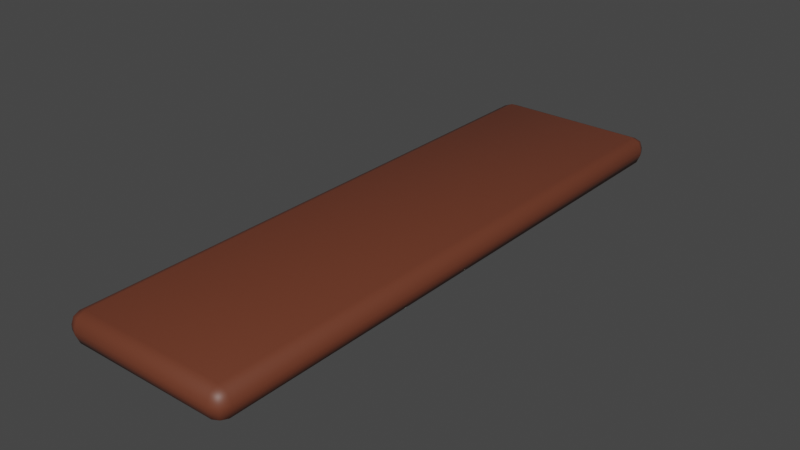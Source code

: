 # Source: policka.blend  (saved by Blender 3.6.14; exported with 4.5.12 LTS)
import bpy
from mathutils import Matrix  # noqa: F401  (used for matrix-valued properties, if any)

bpy.ops.wm.read_factory_settings(use_empty=True)
scene = bpy.context.scene
scene.name = 'Scene'

# ---- collections
col_collection = bpy.data.collections.new('Collection'); scene.collection.children.link(col_collection)

# ---- materials (node trees are filled in below, after node groups)
mat_material = bpy.data.materials.new('Material')
mat_material.alpha_threshold = 0.0
mat_material.use_transparent_shadow = False
mat_material.roughness = 0.5
mat_material.line_color = (0.0, 0.0, 0.0, 1.0)

# ---- material node trees
mat_material.use_nodes = True; mat_material.node_tree.nodes.clear()
_N = mat_material.node_tree.nodes; _L = mat_material.node_tree.links
n0 = _N.new('ShaderNodeOutputMaterial'); n0.name = 'Material Output'; n0.location = (300, 300)
n1 = _N.new('ShaderNodeBsdfPrincipled'); n1.name = 'Principled BSDF'; n1.location = (10, 300)
n1.distribution = 'GGX'
n1.subsurface_method = 'RANDOM_WALK_SKIN'
n1.inputs[0].default_value = (0.15, 0.04092, 0.02029, 1.0)
n1.inputs[3].default_value = 1.45
n1.inputs[27].default_value = (0.0, 0.0, 0.0, 1.0)
n1.inputs[28].default_value = 1.0
_L.new(n1.outputs[0], n0.inputs[0])
n0.is_active_output = True

# ---- world
world_world = bpy.data.worlds.new('World'); scene.world = world_world
world_world.use_nodes = True; world_world.node_tree.nodes.clear()
_N = world_world.node_tree.nodes; _L = world_world.node_tree.links
n0 = _N.new('ShaderNodeOutputWorld'); n0.name = 'World Output'; n0.location = (300, 300)
n1 = _N.new('ShaderNodeBackground'); n1.name = 'Background'; n1.location = (10, 300)
n1.inputs[0].default_value = (0.05088, 0.05088, 0.05088, 1.0)
_L.new(n1.outputs[0], n0.inputs[0])
n0.is_active_output = True
world_world.color = (0.05088, 0.05088, 0.05088)
world_world.use_sun_shadow = False
world_world.sun_shadow_jitter_overblur = 0.0

# ---- meshes
me_cube = bpy.data.meshes.new('Cube')
me_cube.from_pydata([(0.5017, 1.991, 0.2417), (0.5017, 1.908, 0.3247), (0.5848, 1.908, 0.2417), (0.5017, 1.967, 0.3004), (0.5497, 1.956, 0.2896), (0.5605, 1.908, 0.3004), (0.5605, 1.967, 0.2417), (0.5017, 1.908, 0.1268), (0.5017, 1.991, 0.2099), (0.5848, 1.908, 0.2099), (0.5017, 1.967, 0.1511), (0.5497, 1.956, 0.1619), (0.5605, 1.967, 0.2099), (0.5605, 1.908, 0.1511), (0.5848, -1.908, 0.2417), (0.5017, -1.908, 0.3247), (0.5017, -1.991, 0.2417), (0.5605, -1.908, 0.3004), (0.5497, -1.956, 0.2896), (0.5017, -1.967, 0.3004), (0.5605, -1.967, 0.2417), (0.5848, -1.908, 0.2099), (0.5017, -1.991, 0.2099), (0.5017, -1.908, 0.1268), (0.5605, -1.967, 0.2099), (0.5497, -1.956, 0.1619), (0.5017, -1.967, 0.1511), (0.5605, -1.908, 0.1511), (-0.5017, 1.991, 0.2417), (-0.5848, 1.908, 0.2417), (-0.5017, 1.908, 0.3247), (-0.5605, 1.967, 0.2417), (-0.5497, 1.956, 0.2896), (-0.5605, 1.908, 0.3004), (-0.5017, 1.967, 0.3004), (-0.5848, 1.908, 0.2099), (-0.5017, 1.991, 0.2099), (-0.5017, 1.908, 0.1268), (-0.5605, 1.967, 0.2099), (-0.5497, 1.956, 0.1619), (-0.5017, 1.967, 0.1511), (-0.5605, 1.908, 0.1511), (-0.5848, -1.908, 0.2417), (-0.5017, -1.991, 0.2417), (-0.5017, -1.908, 0.3247), (-0.5605, -1.967, 0.2417), (-0.5497, -1.956, 0.2896), (-0.5017, -1.967, 0.3004), (-0.5605, -1.908, 0.3004), (-0.5017, -1.908, 0.1268), (-0.5017, -1.991, 0.2099), (-0.5848, -1.908, 0.2099), (-0.5017, -1.967, 0.1511), (-0.5497, -1.956, 0.1619), (-0.5605, -1.967, 0.2099), (-0.5605, -1.908, 0.1511)], [], [(37, 7, 23, 49), (51, 42, 29, 35), (22, 16, 43, 50), (1, 30, 44, 15), (9, 2, 14, 21), (0, 3, 4, 6), (1, 5, 4, 3), (2, 6, 4, 5), (7, 10, 11, 13), (8, 12, 11, 10), (9, 13, 11, 12), (14, 17, 18, 20), (15, 19, 18, 17), (16, 20, 18, 19), (21, 24, 25, 27), (22, 26, 25, 24), (23, 27, 25, 26), (28, 31, 32, 34), (29, 33, 32, 31), (30, 34, 32, 33), (35, 38, 39, 41), (36, 40, 39, 38), (37, 41, 39, 40), (42, 45, 46, 48), (43, 47, 46, 45), (44, 48, 46, 47), (49, 52, 53, 55), (50, 54, 53, 52), (51, 55, 53, 54), (37, 49, 55, 41), (41, 55, 51, 35), (7, 37, 40, 10), (10, 40, 36, 8), (2, 9, 12, 6), (6, 12, 8, 0), (50, 43, 45, 54), (54, 45, 42, 51), (16, 22, 24, 20), (20, 24, 21, 14), (28, 36, 38, 31), (31, 38, 35, 29), (15, 44, 47, 19), (19, 47, 43, 16), (1, 15, 17, 5), (5, 17, 14, 2), (49, 23, 26, 52), (52, 26, 22, 50), (44, 30, 33, 48), (48, 33, 29, 42), (30, 1, 3, 34), (34, 3, 0, 28), (23, 7, 13, 27), (27, 13, 9, 21), (36, 28, 0, 8)])
me_cube.polygons.foreach_set('use_smooth', [True] * 54)
_uv = me_cube.uv_layers.new(name='UVMap')
_uv.uv.foreach_set('vector', [0.1428, 0.5052, 0.3572, 0.5052, 0.3572, 0.7448, 0.1428, 0.7448, 0.4799, 0.005214, 0.5201, 0.005214, 0.5201, 0.2448, 0.4799, 0.2448, 0.4799, 0.7678, 0.5201, 0.7678, 0.5201, 0.9822, 0.4799, 0.9822, 0.6428, 0.5052, 0.8572, 0.5052, 0.8572, 0.7448, 0.6428, 0.7448, 0.4799, 0.5052, 0.5201, 0.5052, 0.5201, 0.7448, 0.4799, 0.7448, 0.5201, 0.4822, 0.625, 0.4822, 0.6102, 0.4982, 0.5201, 0.5, 0.6428, 0.5052, 0.625, 0.5052, 0.6102, 0.4982, 0.6428, 0.5, 0.5201, 0.5052, 0.5201, 0.5, 0.6102, 0.4982, 0.625, 0.5052, 0.3572, 0.5052, 0.3572, 0.5, 0.3873, 0.5007, 0.375, 0.5052, 0.4799, 0.4822, 0.4799, 0.5, 0.3873, 0.5007, 0.375, 0.4822, 0.4799, 0.5052, 0.375, 0.5052, 0.3873, 0.5007, 0.4799, 0.5, 0.5201, 0.7448, 0.625, 0.7448, 0.6127, 0.7493, 0.5201, 0.75, 0.6428, 0.7448, 0.6428, 0.75, 0.6127, 0.7493, 0.625, 0.7448, 0.5201, 0.7678, 0.5201, 0.75, 0.6127, 0.7493, 0.625, 0.7678, 0.4799, 0.7448, 0.4799, 0.75, 0.3898, 0.7518, 0.375, 0.7448, 0.4799, 0.7678, 0.375, 0.7678, 0.3898, 0.7518, 0.4799, 0.75, 0.3572, 0.7448, 0.375, 0.7448, 0.3898, 0.7518, 0.3572, 0.75, 0.5201, 0.2678, 0.5201, 0.25, 0.5807, 0.25, 0.625, 0.2678, 0.5201, 0.2448, 0.625, 0.2448, 0.625, 0.2478, 0.5201, 0.25, 0.8572, 0.5052, 0.8572, 0.5, 0.8675, 0.5, 0.875, 0.5052, 0.4799, 0.2448, 0.4799, 0.25, 0.4193, 0.25, 0.375, 0.2448, 0.4799, 0.2678, 0.375, 0.2678, 0.375, 0.2575, 0.4799, 0.25, 0.1428, 0.5052, 0.125, 0.5052, 0.125, 0.5022, 0.1428, 0.5, 0.5201, 0.005214, 0.5201, 0.0, 0.5807, 0.0, 0.625, 0.005214, 0.5201, 0.9822, 0.625, 0.9822, 0.625, 0.9925, 0.5201, 1.0, 0.8572, 0.7448, 0.875, 0.7448, 0.875, 0.7478, 0.8572, 0.75, 0.1428, 0.7448, 0.1428, 0.75, 0.1325, 0.75, 0.125, 0.7448, 0.4799, 0.9822, 0.4799, 1.0, 0.4193, 1.0, 0.375, 0.9822, 0.4799, 0.005214, 0.375, 0.005214, 0.375, 0.002204, 0.4799, 0.0, 0.1428, 0.5052, 0.1428, 0.7448, 0.125, 0.7448, 0.125, 0.5052, 0.375, 0.2448, 0.375, 0.005214, 0.4799, 0.005214, 0.4799, 0.2448, 0.3572, 0.5052, 0.1428, 0.5052, 0.1428, 0.5, 0.3572, 0.5, 0.375, 0.4822, 0.375, 0.2678, 0.4799, 0.2678, 0.4799, 0.4822, 0.5201, 0.5052, 0.4799, 0.5052, 0.4799, 0.5, 0.5201, 0.5, 0.5201, 0.5, 0.4799, 0.5, 0.4799, 0.4822, 0.5201, 0.4822, 0.4799, 0.9822, 0.5201, 0.9822, 0.5201, 1.0, 0.4799, 1.0, 0.4799, 0.0, 0.5201, 0.0, 0.5201, 0.005214, 0.4799, 0.005214, 0.5201, 0.7678, 0.4799, 0.7678, 0.4799, 0.75, 0.5201, 0.75, 0.5201, 0.75, 0.4799, 0.75, 0.4799, 0.7448, 0.5201, 0.7448, 0.5201, 0.2678, 0.4799, 0.2678, 0.4799, 0.25, 0.5201, 0.25, 0.5201, 0.25, 0.4799, 0.25, 0.4799, 0.2448, 0.5201, 0.2448, 0.6428, 0.7448, 0.8572, 0.7448, 0.8572, 0.75, 0.6428, 0.75, 0.625, 0.7678, 0.625, 0.9822, 0.5201, 0.9822, 0.5201, 0.7678, 0.6428, 0.5052, 0.6428, 0.7448, 0.625, 0.7448, 0.625, 0.5052, 0.625, 0.5052, 0.625, 0.7448, 0.5201, 0.7448, 0.5201, 0.5052, 0.1428, 0.7448, 0.3572, 0.7448, 0.3572, 0.75, 0.1428, 0.75, 0.375, 0.9822, 0.375, 0.7678, 0.4799, 0.7678, 0.4799, 0.9822, 0.8572, 0.7448, 0.8572, 0.5052, 0.875, 0.5052, 0.875, 0.7448, 0.625, 0.005214, 0.625, 0.2448, 0.5201, 0.2448, 0.5201, 0.005214, 0.8572, 0.5052, 0.6428, 0.5052, 0.6428, 0.5, 0.8572, 0.5, 0.625, 0.2678, 0.625, 0.4822, 0.5201, 0.4822, 0.5201, 0.2678, 0.3572, 0.7448, 0.3572, 0.5052, 0.375, 0.5052, 0.375, 0.7448, 0.375, 0.7448, 0.375, 0.5052, 0.4799, 0.5052, 0.4799, 0.7448, 0.4799, 0.2678, 0.5201, 0.2678, 0.5201, 0.4822, 0.4799, 0.4822])
me_cube.materials.append(mat_material)
me_cube.use_mirror_vertex_groups = False
me_cube.update()

# ---- objects
ob_cube = bpy.data.objects.new('Cube', me_cube)

# ---- transforms, parenting, visibility, modifiers, constraints
ob_cube.location = (0.0, 0.0, 0.0)
ob_cube.lock_rotations_4d = False
ob_cube.empty_display_type = 'ARROWS'
ob_cube.lineart.crease_threshold = 0.0

# ---- collection membership
col_collection.objects.link(ob_cube)

# ---- scene / render settings (as saved in the file)
scene.frame_start = 1; scene.frame_end = 250; scene.frame_set(1)
scene.render.engine = 'BLENDER_EEVEE_NEXT'
scene.cycles.sampling_pattern = 'TABULATED_SOBOL'
scene.view_settings.view_transform = 'Filmic'
bpy.context.view_layer.update()

# ---- added for rendering (the .blend has no active camera and no usable light): camera, sun
cam_auto = bpy.data.cameras.new('AutoCamera')
cam_auto.lens = 50.0
cam_auto.sensor_width = 36.0
cam_auto.clip_end = 1000.0
ob_auto_camera = bpy.data.objects.new('AutoCamera', cam_auto)
scene.collection.objects.link(ob_auto_camera)
ob_auto_camera.location = (3.84442, -4.61331, 3.30131)
ob_auto_camera.rotation_euler = (1.09748, -7.21219e-08, 0.694738)
scene.camera = ob_auto_camera
light_auto_sun = bpy.data.lights.new('AutoSun', 'SUN')
light_auto_sun.energy = 3.0
light_auto_sun.angle = 0.0523599
ob_auto_sun = bpy.data.objects.new('AutoSun', light_auto_sun)
scene.collection.objects.link(ob_auto_sun)
ob_auto_sun.rotation_euler = (0.872665, 0.174533, 0.523599)
bpy.context.view_layer.update()

